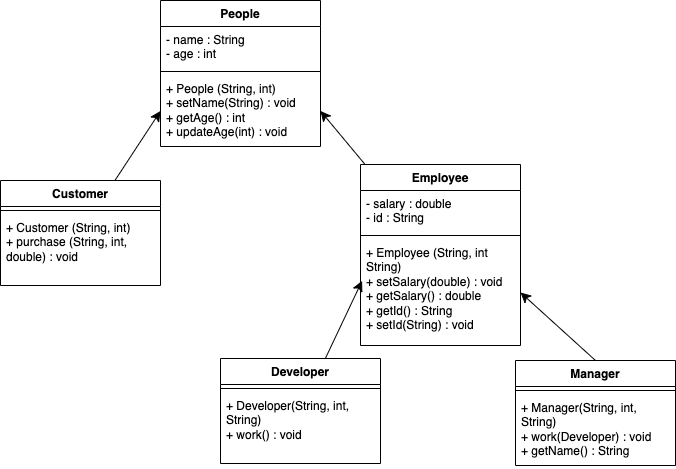

The diagram above was exported from draw.io. Its source (the exported page's mxGraphModel, read from the mxfile embedded in the PNG):
<mxGraphModel dx="1260" dy="664" grid="0" gridSize="10" guides="1" tooltips="1" connect="1" arrows="1" fold="1" page="0" pageScale="1" pageWidth="850" pageHeight="1100" math="0" shadow="0">
  <root>
    <mxCell id="0" />
    <mxCell id="1" parent="0" />
    <mxCell id="jhN_HIHFDPebFxVWLQWu-2" value="People" style="swimlane;fontStyle=1;align=center;verticalAlign=top;childLayout=stackLayout;horizontal=1;startSize=26;horizontalStack=0;resizeParent=1;resizeParentMax=0;resizeLast=0;collapsible=1;marginBottom=0;whiteSpace=wrap;html=1;" vertex="1" parent="1">
      <mxGeometry x="-182" y="43" width="160" height="146" as="geometry" />
    </mxCell>
    <mxCell id="jhN_HIHFDPebFxVWLQWu-3" value="- name : String&lt;div&gt;- age : int&lt;/div&gt;" style="text;strokeColor=none;fillColor=none;align=left;verticalAlign=top;spacingLeft=4;spacingRight=4;overflow=hidden;rotatable=0;points=[[0,0.5],[1,0.5]];portConstraint=eastwest;whiteSpace=wrap;html=1;" vertex="1" parent="jhN_HIHFDPebFxVWLQWu-2">
      <mxGeometry y="26" width="160" height="41" as="geometry" />
    </mxCell>
    <mxCell id="jhN_HIHFDPebFxVWLQWu-4" value="" style="line;strokeWidth=1;fillColor=none;align=left;verticalAlign=middle;spacingTop=-1;spacingLeft=3;spacingRight=3;rotatable=0;labelPosition=right;points=[];portConstraint=eastwest;strokeColor=inherit;" vertex="1" parent="jhN_HIHFDPebFxVWLQWu-2">
      <mxGeometry y="67" width="160" height="8" as="geometry" />
    </mxCell>
    <mxCell id="jhN_HIHFDPebFxVWLQWu-5" value="+ People (String, int)&lt;div&gt;+ setName(String) : void&lt;/div&gt;&lt;div&gt;+ getAge() : int&lt;/div&gt;&lt;div&gt;+ updateAge(int) : void&lt;/div&gt;&lt;div&gt;&lt;br&gt;&lt;/div&gt;" style="text;strokeColor=none;fillColor=none;align=left;verticalAlign=top;spacingLeft=4;spacingRight=4;overflow=hidden;rotatable=0;points=[[0,0.5],[1,0.5]];portConstraint=eastwest;whiteSpace=wrap;html=1;" vertex="1" parent="jhN_HIHFDPebFxVWLQWu-2">
      <mxGeometry y="75" width="160" height="71" as="geometry" />
    </mxCell>
    <mxCell id="FlM9cutqDeu0RVwNxY11-9" style="edgeStyle=none;curved=1;rounded=0;orthogonalLoop=1;jettySize=auto;html=1;entryX=0;entryY=0.5;entryDx=0;entryDy=0;fontSize=12;startSize=8;endSize=8;" edge="1" parent="1" source="FlM9cutqDeu0RVwNxY11-1" target="jhN_HIHFDPebFxVWLQWu-5">
      <mxGeometry relative="1" as="geometry" />
    </mxCell>
    <mxCell id="FlM9cutqDeu0RVwNxY11-1" value="Customer" style="swimlane;fontStyle=1;align=center;verticalAlign=top;childLayout=stackLayout;horizontal=1;startSize=26;horizontalStack=0;resizeParent=1;resizeParentMax=0;resizeLast=0;collapsible=1;marginBottom=0;whiteSpace=wrap;html=1;" vertex="1" parent="1">
      <mxGeometry x="-342" y="223" width="160" height="105" as="geometry" />
    </mxCell>
    <mxCell id="FlM9cutqDeu0RVwNxY11-3" value="" style="line;strokeWidth=1;fillColor=none;align=left;verticalAlign=middle;spacingTop=-1;spacingLeft=3;spacingRight=3;rotatable=0;labelPosition=right;points=[];portConstraint=eastwest;strokeColor=inherit;" vertex="1" parent="FlM9cutqDeu0RVwNxY11-1">
      <mxGeometry y="26" width="160" height="8" as="geometry" />
    </mxCell>
    <mxCell id="FlM9cutqDeu0RVwNxY11-4" value="&lt;div&gt;+ Customer (String, int)&lt;/div&gt;&lt;div&gt;+ purchase (String, int, double) : void&lt;/div&gt;" style="text;strokeColor=none;fillColor=none;align=left;verticalAlign=top;spacingLeft=4;spacingRight=4;overflow=hidden;rotatable=0;points=[[0,0.5],[1,0.5]];portConstraint=eastwest;whiteSpace=wrap;html=1;" vertex="1" parent="FlM9cutqDeu0RVwNxY11-1">
      <mxGeometry y="34" width="160" height="71" as="geometry" />
    </mxCell>
    <mxCell id="FlM9cutqDeu0RVwNxY11-10" style="edgeStyle=none;curved=1;rounded=0;orthogonalLoop=1;jettySize=auto;html=1;entryX=1;entryY=0.5;entryDx=0;entryDy=0;fontSize=12;startSize=8;endSize=8;" edge="1" parent="1" source="FlM9cutqDeu0RVwNxY11-5" target="jhN_HIHFDPebFxVWLQWu-5">
      <mxGeometry relative="1" as="geometry" />
    </mxCell>
    <mxCell id="FlM9cutqDeu0RVwNxY11-5" value="Employee" style="swimlane;fontStyle=1;align=center;verticalAlign=top;childLayout=stackLayout;horizontal=1;startSize=26;horizontalStack=0;resizeParent=1;resizeParentMax=0;resizeLast=0;collapsible=1;marginBottom=0;whiteSpace=wrap;html=1;" vertex="1" parent="1">
      <mxGeometry x="18" y="207" width="160" height="181" as="geometry" />
    </mxCell>
    <mxCell id="FlM9cutqDeu0RVwNxY11-6" value="- salary : double&lt;div&gt;- id : String&lt;/div&gt;" style="text;strokeColor=none;fillColor=none;align=left;verticalAlign=top;spacingLeft=4;spacingRight=4;overflow=hidden;rotatable=0;points=[[0,0.5],[1,0.5]];portConstraint=eastwest;whiteSpace=wrap;html=1;" vertex="1" parent="FlM9cutqDeu0RVwNxY11-5">
      <mxGeometry y="26" width="160" height="41" as="geometry" />
    </mxCell>
    <mxCell id="FlM9cutqDeu0RVwNxY11-7" value="" style="line;strokeWidth=1;fillColor=none;align=left;verticalAlign=middle;spacingTop=-1;spacingLeft=3;spacingRight=3;rotatable=0;labelPosition=right;points=[];portConstraint=eastwest;strokeColor=inherit;" vertex="1" parent="FlM9cutqDeu0RVwNxY11-5">
      <mxGeometry y="67" width="160" height="8" as="geometry" />
    </mxCell>
    <mxCell id="FlM9cutqDeu0RVwNxY11-8" value="&lt;div&gt;+ Employee (String, int String)&lt;/div&gt;&lt;div&gt;+ setSalary(double) : void&lt;/div&gt;&lt;div&gt;+ getSalary() : double&lt;/div&gt;&lt;div&gt;+ getId() : String&lt;/div&gt;&lt;div&gt;+ setId(String) : void&lt;/div&gt;&lt;div&gt;&lt;br&gt;&lt;/div&gt;" style="text;strokeColor=none;fillColor=none;align=left;verticalAlign=top;spacingLeft=4;spacingRight=4;overflow=hidden;rotatable=0;points=[[0,0.5],[1,0.5]];portConstraint=eastwest;whiteSpace=wrap;html=1;" vertex="1" parent="FlM9cutqDeu0RVwNxY11-5">
      <mxGeometry y="75" width="160" height="106" as="geometry" />
    </mxCell>
    <mxCell id="FlM9cutqDeu0RVwNxY11-11" value="Developer" style="swimlane;fontStyle=1;align=center;verticalAlign=top;childLayout=stackLayout;horizontal=1;startSize=26;horizontalStack=0;resizeParent=1;resizeParentMax=0;resizeLast=0;collapsible=1;marginBottom=0;whiteSpace=wrap;html=1;" vertex="1" parent="1">
      <mxGeometry x="-122" y="401" width="160" height="105" as="geometry" />
    </mxCell>
    <mxCell id="FlM9cutqDeu0RVwNxY11-13" value="" style="line;strokeWidth=1;fillColor=none;align=left;verticalAlign=middle;spacingTop=-1;spacingLeft=3;spacingRight=3;rotatable=0;labelPosition=right;points=[];portConstraint=eastwest;strokeColor=inherit;" vertex="1" parent="FlM9cutqDeu0RVwNxY11-11">
      <mxGeometry y="26" width="160" height="8" as="geometry" />
    </mxCell>
    <mxCell id="FlM9cutqDeu0RVwNxY11-14" value="&lt;div&gt;+ Developer(String, int, String)&lt;/div&gt;&lt;div&gt;+ work() : void&lt;/div&gt;" style="text;strokeColor=none;fillColor=none;align=left;verticalAlign=top;spacingLeft=4;spacingRight=4;overflow=hidden;rotatable=0;points=[[0,0.5],[1,0.5]];portConstraint=eastwest;whiteSpace=wrap;html=1;" vertex="1" parent="FlM9cutqDeu0RVwNxY11-11">
      <mxGeometry y="34" width="160" height="71" as="geometry" />
    </mxCell>
    <mxCell id="FlM9cutqDeu0RVwNxY11-20" style="edgeStyle=none;curved=1;rounded=0;orthogonalLoop=1;jettySize=auto;html=1;exitX=0.5;exitY=0;exitDx=0;exitDy=0;entryX=1;entryY=0.5;entryDx=0;entryDy=0;fontSize=12;startSize=8;endSize=8;" edge="1" parent="1" source="FlM9cutqDeu0RVwNxY11-15" target="FlM9cutqDeu0RVwNxY11-8">
      <mxGeometry relative="1" as="geometry" />
    </mxCell>
    <mxCell id="FlM9cutqDeu0RVwNxY11-15" value="Manager" style="swimlane;fontStyle=1;align=center;verticalAlign=top;childLayout=stackLayout;horizontal=1;startSize=26;horizontalStack=0;resizeParent=1;resizeParentMax=0;resizeLast=0;collapsible=1;marginBottom=0;whiteSpace=wrap;html=1;" vertex="1" parent="1">
      <mxGeometry x="173" y="403" width="160" height="105" as="geometry" />
    </mxCell>
    <mxCell id="FlM9cutqDeu0RVwNxY11-17" value="" style="line;strokeWidth=1;fillColor=none;align=left;verticalAlign=middle;spacingTop=-1;spacingLeft=3;spacingRight=3;rotatable=0;labelPosition=right;points=[];portConstraint=eastwest;strokeColor=inherit;" vertex="1" parent="FlM9cutqDeu0RVwNxY11-15">
      <mxGeometry y="26" width="160" height="8" as="geometry" />
    </mxCell>
    <mxCell id="FlM9cutqDeu0RVwNxY11-18" value="&lt;div&gt;+ Manager(String, int, String)&lt;/div&gt;&lt;div&gt;+ work(Developer) : void&lt;/div&gt;&lt;div&gt;&lt;span style=&quot;background-color: transparent; color: light-dark(rgb(0, 0, 0), rgb(255, 255, 255));&quot;&gt;+ getName() : String&amp;nbsp;&lt;/span&gt;&lt;br&gt;&lt;/div&gt;" style="text;strokeColor=none;fillColor=none;align=left;verticalAlign=top;spacingLeft=4;spacingRight=4;overflow=hidden;rotatable=0;points=[[0,0.5],[1,0.5]];portConstraint=eastwest;whiteSpace=wrap;html=1;" vertex="1" parent="FlM9cutqDeu0RVwNxY11-15">
      <mxGeometry y="34" width="160" height="71" as="geometry" />
    </mxCell>
    <mxCell id="FlM9cutqDeu0RVwNxY11-19" style="edgeStyle=none;curved=1;rounded=0;orthogonalLoop=1;jettySize=auto;html=1;entryX=0.01;entryY=0.39;entryDx=0;entryDy=0;entryPerimeter=0;fontSize=12;startSize=8;endSize=8;" edge="1" parent="1" source="FlM9cutqDeu0RVwNxY11-11" target="FlM9cutqDeu0RVwNxY11-8">
      <mxGeometry relative="1" as="geometry" />
    </mxCell>
  </root>
</mxGraphModel>